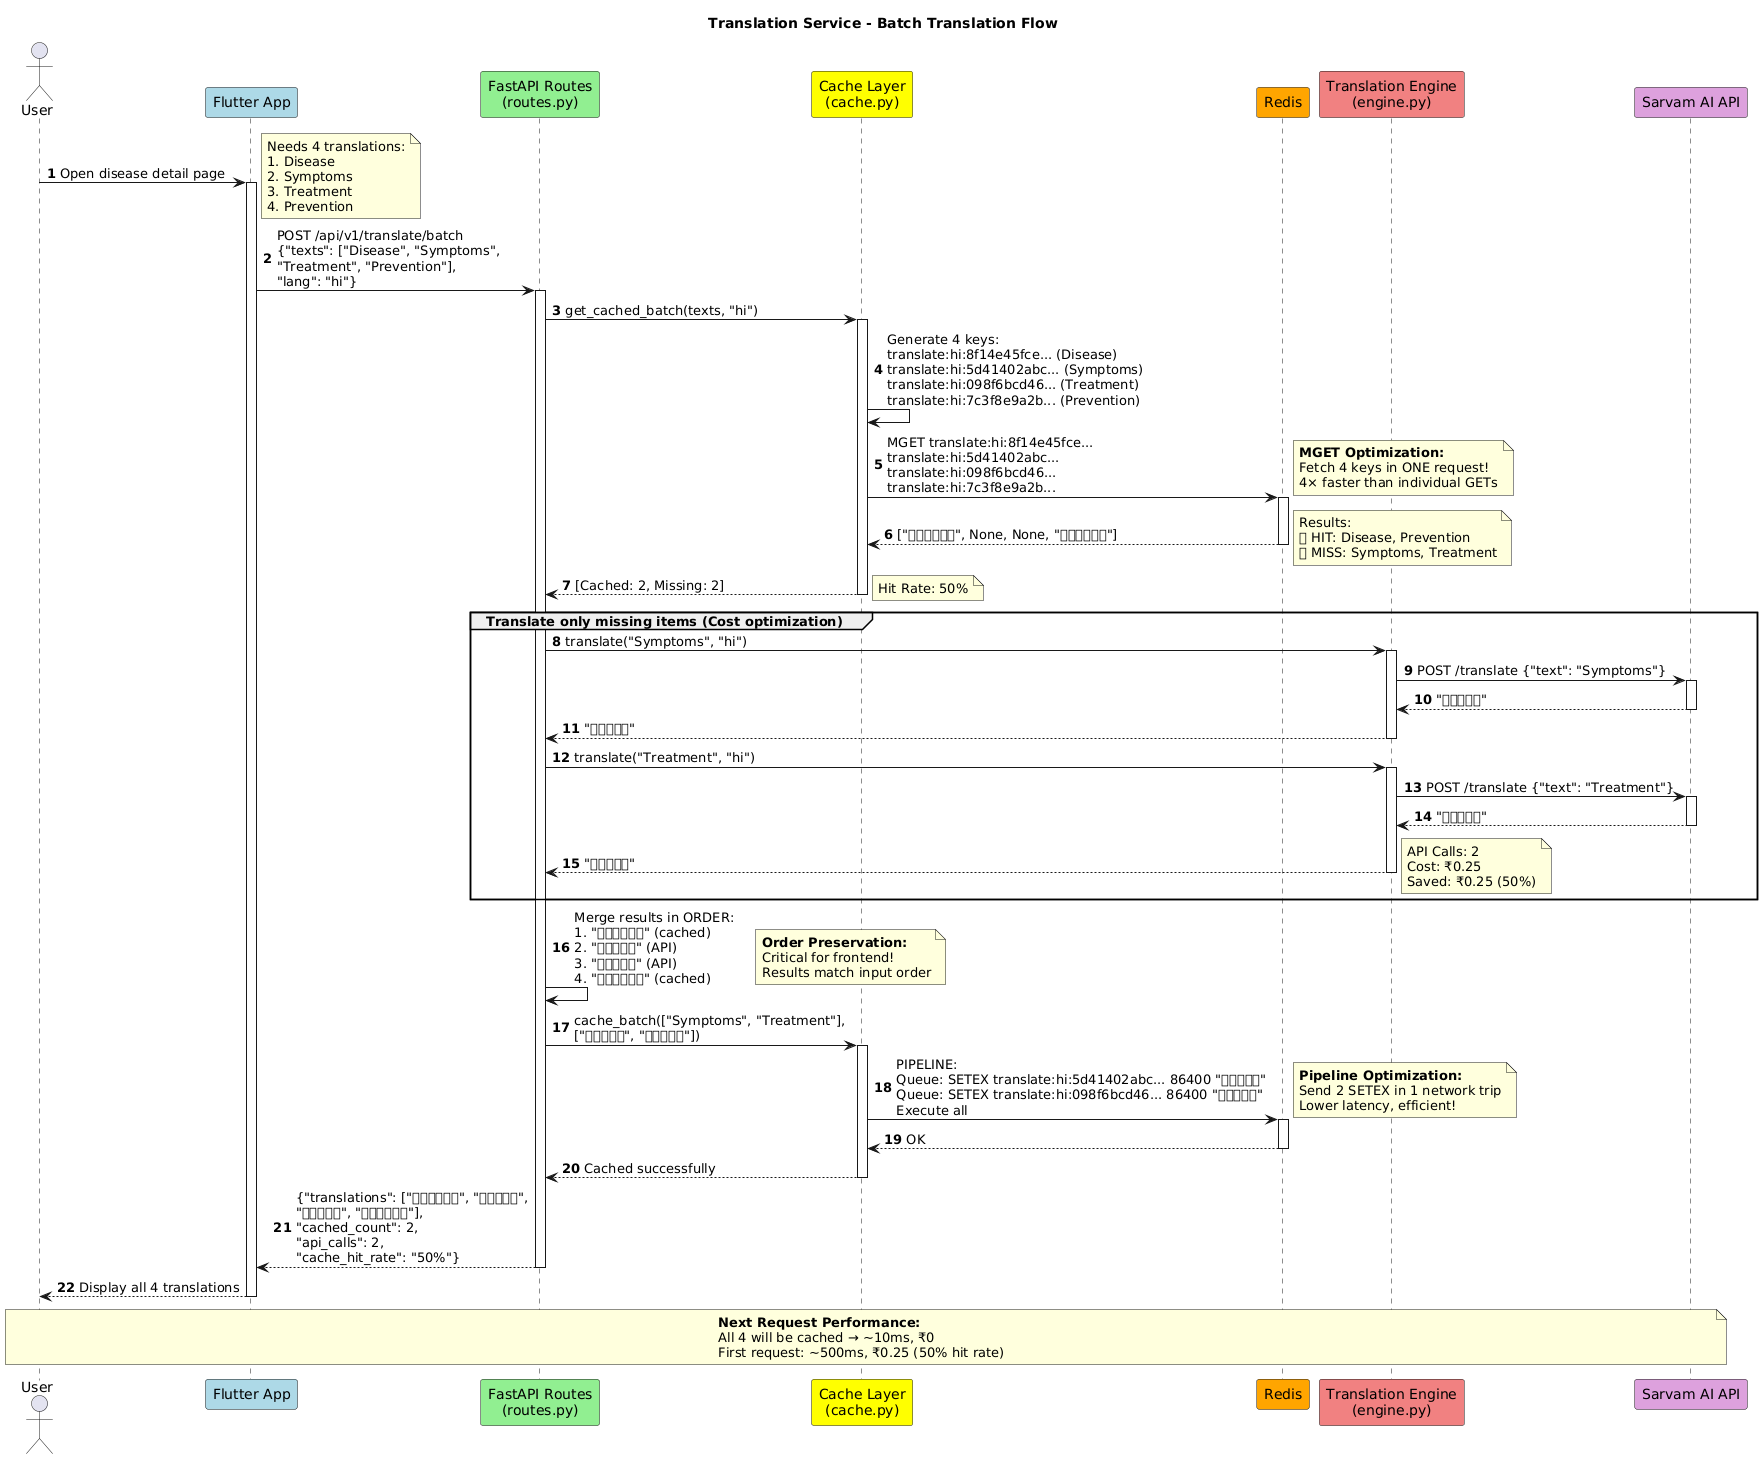

The diagram above was rendered by PlantUML. Its source (embedded in the PNG):
@startuml
title Translation Service - Batch Translation Flow
autonumber

actor User
participant "Flutter App" as Flutter #LightBlue
participant "FastAPI Routes\n(routes.py)" as Routes #LightGreen
participant "Cache Layer\n(cache.py)" as Cache #Yellow
participant "Redis" as Redis #Orange
participant "Translation Engine\n(engine.py)" as Engine #LightCoral
participant "Sarvam AI API" as Sarvam #Plum

User -> Flutter: Open disease detail page
activate Flutter
note right: Needs 4 translations:\n1. Disease\n2. Symptoms\n3. Treatment\n4. Prevention

Flutter -> Routes: POST /api/v1/translate/batch\n{"texts": ["Disease", "Symptoms",\n"Treatment", "Prevention"],\n"lang": "hi"}
activate Routes

Routes -> Cache: get_cached_batch(texts, "hi")
activate Cache

Cache -> Cache: Generate 4 keys:\ntranslate:hi:8f14e45fce... (Disease)\ntranslate:hi:5d41402abc... (Symptoms)\ntranslate:hi:098f6bcd46... (Treatment)\ntranslate:hi:7c3f8e9a2b... (Prevention)

Cache -> Redis: MGET translate:hi:8f14e45fce...\ntranslate:hi:5d41402abc...\ntranslate:hi:098f6bcd46...\ntranslate:hi:7c3f8e9a2b...
activate Redis
note right: **MGET Optimization:**\nFetch 4 keys in ONE request!\n4× faster than individual GETs

Redis --> Cache: ["बीमारी", None, None, "रोकथाम"]
deactivate Redis
note right: Results:\n✅ HIT: Disease, Prevention\n❌ MISS: Symptoms, Treatment

Cache --> Routes: [Cached: 2, Missing: 2]
deactivate Cache
note right: Hit Rate: 50%

group Translate only missing items (Cost optimization)
    Routes -> Engine: translate("Symptoms", "hi")
    activate Engine
    Engine -> Sarvam: POST /translate {"text": "Symptoms"}
    activate Sarvam
    Sarvam --> Engine: "लक्षण"
    deactivate Sarvam
    Engine --> Routes: "लक्षण"
    deactivate Engine
    
    Routes -> Engine: translate("Treatment", "hi")
    activate Engine
    Engine -> Sarvam: POST /translate {"text": "Treatment"}
    activate Sarvam
    Sarvam --> Engine: "उपचार"
    deactivate Sarvam
    Engine --> Routes: "उपचार"
    deactivate Engine
    note right: API Calls: 2\nCost: ₹0.25\nSaved: ₹0.25 (50%)
end

Routes -> Routes: Merge results in ORDER:\n1. "बीमारी" (cached)\n2. "लक्षण" (API)\n3. "उपचार" (API)\n4. "रोकथाम" (cached)
note right: **Order Preservation:**\nCritical for frontend!\nResults match input order

Routes -> Cache: cache_batch(["Symptoms", "Treatment"],\n["लक्षण", "उपचार"])
activate Cache

Cache -> Redis: PIPELINE:\nQueue: SETEX translate:hi:5d41402abc... 86400 "लक्षण"\nQueue: SETEX translate:hi:098f6bcd46... 86400 "उपचार"\nExecute all
activate Redis
note right: **Pipeline Optimization:**\nSend 2 SETEX in 1 network trip\nLower latency, efficient!

Redis --> Cache: OK
deactivate Redis
Cache --> Routes: Cached successfully
deactivate Cache

Routes --> Flutter: {"translations": ["बीमारी", "लक्षण",\n"उपचार", "रोकथाम"],\n"cached_count": 2,\n"api_calls": 2,\n"cache_hit_rate": "50%"}
deactivate Routes

Flutter --> User: Display all 4 translations
deactivate Flutter

note over User, Sarvam
**Next Request Performance:**
All 4 will be cached → ~10ms, ₹0
First request: ~500ms, ₹0.25 (50% hit rate)
end note
@enduml